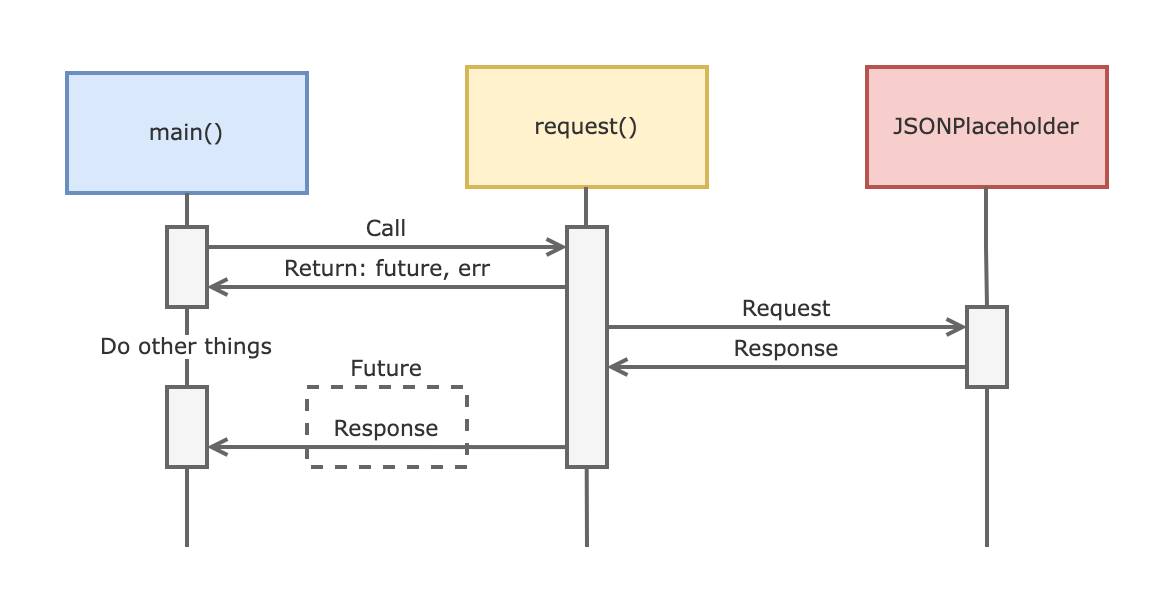

The diagram above was exported from draw.io. Its source (the exported page's mxGraphModel, read from the mxfile embedded in the PNG):
<mxGraphModel dx="1106" dy="997" grid="1" gridSize="10" guides="1" tooltips="1" connect="1" arrows="1" fold="1" page="1" pageScale="1" pageWidth="850" pageHeight="1100" math="0" shadow="0">
  <root>
    <mxCell id="Ci-bRz0lETkK4Up9oOIG-0" />
    <mxCell id="Ci-bRz0lETkK4Up9oOIG-1" parent="Ci-bRz0lETkK4Up9oOIG-0" />
    <mxCell id="4OX06D5F6dFV28nlb83f-14" style="edgeStyle=orthogonalEdgeStyle;rounded=0;orthogonalLoop=1;jettySize=auto;html=1;exitX=0.5;exitY=1;exitDx=0;exitDy=0;fontFamily=Verdana;fontColor=#333333;strokeColor=#666666;strokeWidth=2;endFill=0;endArrow=none;" parent="Ci-bRz0lETkK4Up9oOIG-1" source="a3vDke1WqCQlsZVvxyC2-1" edge="1">
      <mxGeometry relative="1" as="geometry">
        <mxPoint x="300" y="280" as="targetPoint" />
        <mxPoint x="300" y="103" as="sourcePoint" />
      </mxGeometry>
    </mxCell>
    <mxCell id="yDLkiqMAsRq3tLrgwiu--2" value="&lt;font face=&quot;Verdana&quot; color=&quot;#333333&quot; style=&quot;font-size: 11px&quot;&gt;main()&lt;/font&gt;" style="rounded=0;whiteSpace=wrap;html=1;strokeWidth=2;fillColor=#dae8fc;strokeColor=#6c8ebf;" parent="Ci-bRz0lETkK4Up9oOIG-1" vertex="1">
      <mxGeometry x="240" y="43" width="120" height="60" as="geometry" />
    </mxCell>
    <mxCell id="-yLkbvMD_c_2PaUXVcbj-0" value="&lt;font color=&quot;#333333&quot; face=&quot;Verdana&quot;&gt;&lt;span style=&quot;font-size: 11px&quot;&gt;request()&lt;/span&gt;&lt;/font&gt;" style="rounded=0;whiteSpace=wrap;html=1;strokeWidth=2;fillColor=#fff2cc;strokeColor=#d6b656;" parent="Ci-bRz0lETkK4Up9oOIG-1" vertex="1">
      <mxGeometry x="440" y="40" width="120" height="60" as="geometry" />
    </mxCell>
    <mxCell id="ie8FZelNCoUiE34549Jr-0" value="&lt;font color=&quot;#333333&quot; face=&quot;Verdana&quot;&gt;&lt;span style=&quot;font-size: 11px&quot;&gt;JSONPlaceholder&lt;br&gt;&lt;/span&gt;&lt;/font&gt;" style="rounded=0;whiteSpace=wrap;html=1;strokeWidth=2;fillColor=#f8cecc;strokeColor=#b85450;" parent="Ci-bRz0lETkK4Up9oOIG-1" vertex="1">
      <mxGeometry x="640" y="40" width="120" height="60" as="geometry" />
    </mxCell>
    <mxCell id="6n8XUPUIrR6k40_qKhPU-0" value="Call" style="text;html=1;strokeColor=none;fillColor=none;align=center;verticalAlign=middle;whiteSpace=wrap;rounded=0;dashed=1;labelBackgroundColor=none;fontFamily=Verdana;fontSize=11;fontColor=#333333;" parent="Ci-bRz0lETkK4Up9oOIG-1" vertex="1">
      <mxGeometry x="385" y="114" width="30" height="12" as="geometry" />
    </mxCell>
    <mxCell id="4OX06D5F6dFV28nlb83f-1" value="Request" style="text;html=1;strokeColor=none;fillColor=none;align=center;verticalAlign=middle;whiteSpace=wrap;rounded=0;dashed=1;labelBackgroundColor=none;fontFamily=Verdana;fontSize=11;fontColor=#333333;" parent="Ci-bRz0lETkK4Up9oOIG-1" vertex="1">
      <mxGeometry x="575" y="154" width="50" height="12" as="geometry" />
    </mxCell>
    <mxCell id="4OX06D5F6dFV28nlb83f-3" style="edgeStyle=orthogonalEdgeStyle;rounded=0;orthogonalLoop=1;jettySize=auto;html=1;exitX=0.5;exitY=1;exitDx=0;exitDy=0;fontFamily=Verdana;fontColor=#333333;strokeColor=#666666;strokeWidth=2;endFill=0;endArrow=none;" parent="Ci-bRz0lETkK4Up9oOIG-1" edge="1">
      <mxGeometry relative="1" as="geometry">
        <mxPoint x="500" y="280" as="targetPoint" />
        <mxPoint x="499.5" y="100" as="sourcePoint" />
        <Array as="points">
          <mxPoint x="500" y="150" />
          <mxPoint x="500" y="150" />
        </Array>
      </mxGeometry>
    </mxCell>
    <mxCell id="4OX06D5F6dFV28nlb83f-4" style="edgeStyle=orthogonalEdgeStyle;rounded=0;orthogonalLoop=1;jettySize=auto;html=1;exitX=0.5;exitY=1;exitDx=0;exitDy=0;fontFamily=Verdana;fontColor=#333333;strokeColor=#666666;strokeWidth=2;endFill=0;endArrow=none;" parent="Ci-bRz0lETkK4Up9oOIG-1" source="4OX06D5F6dFV28nlb83f-24" edge="1">
      <mxGeometry relative="1" as="geometry">
        <mxPoint x="700" y="280" as="targetPoint" />
        <mxPoint x="699.5" y="100" as="sourcePoint" />
      </mxGeometry>
    </mxCell>
    <mxCell id="4OX06D5F6dFV28nlb83f-10" style="edgeStyle=orthogonalEdgeStyle;rounded=0;orthogonalLoop=1;jettySize=auto;html=1;exitX=1;exitY=0.25;exitDx=0;exitDy=0;endArrow=open;endFill=0;fontFamily=Verdana;fontColor=#333333;strokeColor=#666666;strokeWidth=2;" parent="Ci-bRz0lETkK4Up9oOIG-1" source="4OX06D5F6dFV28nlb83f-5" edge="1">
      <mxGeometry relative="1" as="geometry">
        <mxPoint x="490" y="130" as="targetPoint" />
      </mxGeometry>
    </mxCell>
    <mxCell id="4OX06D5F6dFV28nlb83f-11" style="edgeStyle=orthogonalEdgeStyle;rounded=0;orthogonalLoop=1;jettySize=auto;html=1;entryX=1;entryY=0.75;entryDx=0;entryDy=0;endArrow=open;endFill=0;fontFamily=Verdana;fontColor=#333333;strokeColor=#666666;strokeWidth=2;" parent="Ci-bRz0lETkK4Up9oOIG-1" source="4OX06D5F6dFV28nlb83f-9" target="4OX06D5F6dFV28nlb83f-5" edge="1">
      <mxGeometry relative="1" as="geometry">
        <Array as="points">
          <mxPoint x="445" y="150" />
          <mxPoint x="445" y="150" />
        </Array>
      </mxGeometry>
    </mxCell>
    <mxCell id="4OX06D5F6dFV28nlb83f-23" style="edgeStyle=orthogonalEdgeStyle;rounded=0;orthogonalLoop=1;jettySize=auto;html=1;exitX=1;exitY=0.5;exitDx=0;exitDy=0;endArrow=open;endFill=0;fontFamily=Verdana;fontColor=#333333;strokeColor=#666666;strokeWidth=2;entryX=0;entryY=0.25;entryDx=0;entryDy=0;" parent="Ci-bRz0lETkK4Up9oOIG-1" source="4OX06D5F6dFV28nlb83f-9" target="4OX06D5F6dFV28nlb83f-24" edge="1">
      <mxGeometry relative="1" as="geometry">
        <mxPoint x="700" y="180" as="targetPoint" />
        <Array as="points">
          <mxPoint x="510" y="170" />
        </Array>
      </mxGeometry>
    </mxCell>
    <mxCell id="4OX06D5F6dFV28nlb83f-9" value="" style="whiteSpace=wrap;html=1;align=right;strokeWidth=2;fillColor=#f5f5f5;strokeColor=#666666;fontColor=#333333;" parent="Ci-bRz0lETkK4Up9oOIG-1" vertex="1">
      <mxGeometry x="490" y="120" width="20" height="120" as="geometry" />
    </mxCell>
    <mxCell id="4OX06D5F6dFV28nlb83f-12" value="Return: future, err" style="text;html=1;strokeColor=none;fillColor=none;align=center;verticalAlign=middle;whiteSpace=wrap;rounded=0;dashed=1;labelBackgroundColor=none;fontFamily=Verdana;fontSize=11;fontColor=#333333;" parent="Ci-bRz0lETkK4Up9oOIG-1" vertex="1">
      <mxGeometry x="347.5" y="134.5" width="105" height="11" as="geometry" />
    </mxCell>
    <mxCell id="4OX06D5F6dFV28nlb83f-30" style="edgeStyle=orthogonalEdgeStyle;rounded=0;orthogonalLoop=1;jettySize=auto;html=1;exitX=0;exitY=0.75;exitDx=0;exitDy=0;endArrow=open;endFill=0;fontFamily=Verdana;fontColor=#333333;strokeColor=#666666;strokeWidth=2;" parent="Ci-bRz0lETkK4Up9oOIG-1" source="4OX06D5F6dFV28nlb83f-24" edge="1">
      <mxGeometry relative="1" as="geometry">
        <mxPoint x="510" y="190" as="targetPoint" />
      </mxGeometry>
    </mxCell>
    <mxCell id="4OX06D5F6dFV28nlb83f-24" value="" style="whiteSpace=wrap;html=1;align=right;strokeWidth=2;fillColor=#f5f5f5;strokeColor=#666666;fontColor=#333333;" parent="Ci-bRz0lETkK4Up9oOIG-1" vertex="1">
      <mxGeometry x="690" y="160" width="20" height="40" as="geometry" />
    </mxCell>
    <mxCell id="4OX06D5F6dFV28nlb83f-25" style="edgeStyle=orthogonalEdgeStyle;rounded=0;orthogonalLoop=1;jettySize=auto;html=1;exitX=0.5;exitY=1;exitDx=0;exitDy=0;fontFamily=Verdana;fontColor=#333333;strokeColor=#666666;strokeWidth=2;endFill=0;endArrow=none;" parent="Ci-bRz0lETkK4Up9oOIG-1" target="4OX06D5F6dFV28nlb83f-24" edge="1">
      <mxGeometry relative="1" as="geometry">
        <mxPoint x="699.5" y="512" as="targetPoint" />
        <mxPoint x="699.5" y="100" as="sourcePoint" />
      </mxGeometry>
    </mxCell>
    <mxCell id="4OX06D5F6dFV28nlb83f-31" value="Response" style="text;html=1;strokeColor=none;fillColor=none;align=center;verticalAlign=middle;whiteSpace=wrap;rounded=0;dashed=1;labelBackgroundColor=none;fontFamily=Verdana;fontSize=11;fontColor=#333333;" parent="Ci-bRz0lETkK4Up9oOIG-1" vertex="1">
      <mxGeometry x="575" y="174" width="50" height="12" as="geometry" />
    </mxCell>
    <mxCell id="a3vDke1WqCQlsZVvxyC2-0" value="" style="rounded=0;whiteSpace=wrap;html=1;strokeWidth=2;fillColor=none;strokeColor=#666666;fontColor=#333333;dashed=1;" parent="Ci-bRz0lETkK4Up9oOIG-1" vertex="1">
      <mxGeometry x="360" y="200" width="80" height="40" as="geometry" />
    </mxCell>
    <mxCell id="a3vDke1WqCQlsZVvxyC2-4" style="edgeStyle=orthogonalEdgeStyle;rounded=0;orthogonalLoop=1;jettySize=auto;html=1;exitX=1;exitY=0.75;exitDx=0;exitDy=0;entryX=0;entryY=0.917;entryDx=0;entryDy=0;entryPerimeter=0;endArrow=none;endFill=0;fontFamily=Verdana;fontColor=#333333;strokeColor=#666666;strokeWidth=2;startArrow=open;startFill=0;" parent="Ci-bRz0lETkK4Up9oOIG-1" source="a3vDke1WqCQlsZVvxyC2-1" target="4OX06D5F6dFV28nlb83f-9" edge="1">
      <mxGeometry relative="1" as="geometry" />
    </mxCell>
    <mxCell id="a3vDke1WqCQlsZVvxyC2-1" value="" style="whiteSpace=wrap;html=1;align=right;strokeWidth=2;fillColor=#f5f5f5;strokeColor=#666666;fontColor=#333333;" parent="Ci-bRz0lETkK4Up9oOIG-1" vertex="1">
      <mxGeometry x="290" y="200" width="20" height="40" as="geometry" />
    </mxCell>
    <mxCell id="a3vDke1WqCQlsZVvxyC2-2" style="edgeStyle=orthogonalEdgeStyle;rounded=0;orthogonalLoop=1;jettySize=auto;html=1;exitX=0.5;exitY=1;exitDx=0;exitDy=0;fontFamily=Verdana;fontColor=#333333;strokeColor=#666666;strokeWidth=2;endFill=0;endArrow=none;" parent="Ci-bRz0lETkK4Up9oOIG-1" source="yDLkiqMAsRq3tLrgwiu--2" target="a3vDke1WqCQlsZVvxyC2-1" edge="1">
      <mxGeometry relative="1" as="geometry">
        <mxPoint x="300" y="280" as="targetPoint" />
        <mxPoint x="300" y="103" as="sourcePoint" />
      </mxGeometry>
    </mxCell>
    <mxCell id="a3vDke1WqCQlsZVvxyC2-5" value="Future" style="text;html=1;strokeColor=none;fillColor=none;align=center;verticalAlign=middle;whiteSpace=wrap;rounded=0;dashed=1;fontFamily=Verdana;fontSize=11;fontColor=#333333;labelBackgroundColor=none;" parent="Ci-bRz0lETkK4Up9oOIG-1" vertex="1">
      <mxGeometry x="380" y="184.5" width="40" height="11" as="geometry" />
    </mxCell>
    <mxCell id="yVOyQs844GNkHmxh3ymu-1" value="Response" style="text;html=1;strokeColor=none;fillColor=none;align=center;verticalAlign=middle;whiteSpace=wrap;rounded=0;dashed=1;labelBackgroundColor=none;fontFamily=Verdana;fontSize=11;fontColor=#333333;" parent="Ci-bRz0lETkK4Up9oOIG-1" vertex="1">
      <mxGeometry x="375" y="214" width="50" height="12" as="geometry" />
    </mxCell>
    <mxCell id="4OX06D5F6dFV28nlb83f-26" value="&lt;font color=&quot;#333333&quot; face=&quot;Verdana&quot; style=&quot;font-size: 11px&quot;&gt;Do other things&lt;/font&gt;" style="text;html=1;strokeColor=none;fillColor=#ffffff;align=center;verticalAlign=middle;whiteSpace=wrap;rounded=0;" parent="Ci-bRz0lETkK4Up9oOIG-1" vertex="1">
      <mxGeometry x="255" y="174" width="90" height="12" as="geometry" />
    </mxCell>
    <mxCell id="4OX06D5F6dFV28nlb83f-5" value="" style="whiteSpace=wrap;html=1;align=right;strokeWidth=2;fillColor=#f5f5f5;strokeColor=#666666;fontColor=#333333;" parent="Ci-bRz0lETkK4Up9oOIG-1" vertex="1">
      <mxGeometry x="290" y="120" width="20" height="40" as="geometry" />
    </mxCell>
  </root>
</mxGraphModel>